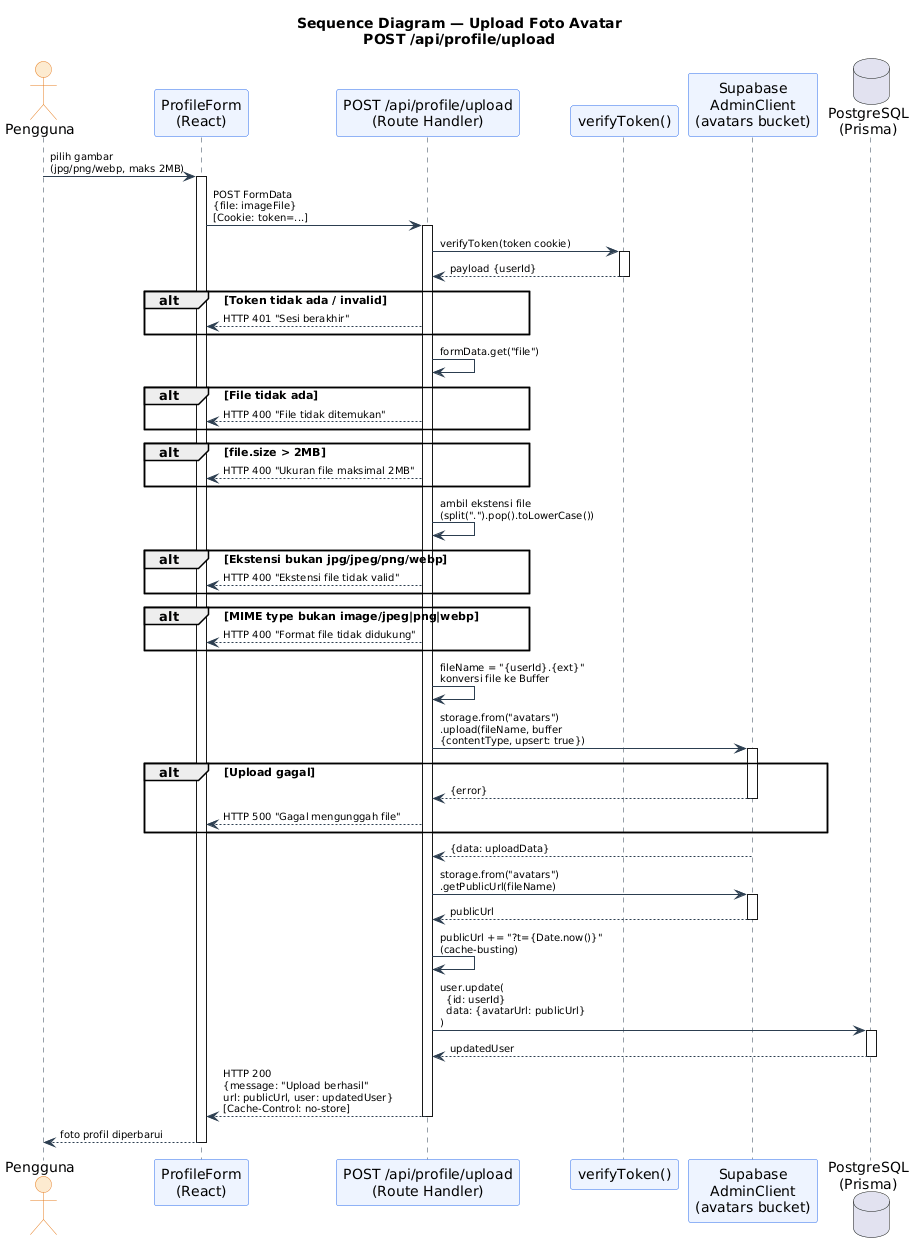

The diagram above was rendered by PlantUML. Its source (embedded in the PNG):
@startuml
title Sequence Diagram — Upload Foto Avatar\nPOST /api/profile/upload

skinparam sequence {
  ActorBackgroundColor #FDEBD0
  ActorBorderColor #e67e22
  ParticipantBackgroundColor #EEF4FF
  ParticipantBorderColor #2f6fed
  LifeLineBorderColor #2c3e50
  ArrowColor #2c3e50
  ArrowFontSize 10
}

actor "Pengguna" as USER
participant "ProfileForm\n(React)" as UI
participant "POST /api/profile/upload\n(Route Handler)" as API
participant "verifyToken()" as JWT
participant "Supabase\nAdminClient\n(avatars bucket)" as SUPABASE
database "PostgreSQL\n(Prisma)" as DB

USER -> UI : pilih gambar\n(jpg/png/webp, maks 2MB)
activate UI

UI -> API : POST FormData\n{file: imageFile}\n[Cookie: token=...]
activate API

API -> JWT : verifyToken(token cookie)
activate JWT
JWT --> API : payload {userId}
deactivate JWT

alt Token tidak ada / invalid
  API --> UI : HTTP 401 "Sesi berakhir"
end

API -> API : formData.get("file")

alt File tidak ada
  API --> UI : HTTP 400 "File tidak ditemukan"
end

alt file.size > 2MB
  API --> UI : HTTP 400 "Ukuran file maksimal 2MB"
end

API -> API : ambil ekstensi file\n(split(".").pop().toLowerCase())

alt Ekstensi bukan jpg/jpeg/png/webp
  API --> UI : HTTP 400 "Ekstensi file tidak valid"
end

alt MIME type bukan image/jpeg|png|webp
  API --> UI : HTTP 400 "Format file tidak didukung"
end

API -> API : fileName = "{userId}.{ext}"\nkonversi file ke Buffer

API -> SUPABASE : storage.from("avatars")\n.upload(fileName, buffer\n{contentType, upsert: true})
activate SUPABASE

alt Upload gagal
  SUPABASE --> API : {error}
  deactivate SUPABASE
  API --> UI : HTTP 500 "Gagal mengunggah file"
end

SUPABASE --> API : {data: uploadData}
deactivate SUPABASE

API -> SUPABASE : storage.from("avatars")\n.getPublicUrl(fileName)
activate SUPABASE
SUPABASE --> API : publicUrl
deactivate SUPABASE

API -> API : publicUrl += "?t={Date.now()}"\n(cache-busting)

API -> DB : user.update(\n  {id: userId}\n  data: {avatarUrl: publicUrl}\n)
activate DB
DB --> API : updatedUser
deactivate DB

API --> UI : HTTP 200\n{message: "Upload berhasil"\nurl: publicUrl, user: updatedUser}\n[Cache-Control: no-store]
deactivate API

UI --> USER : foto profil diperbarui
deactivate UI
@enduml